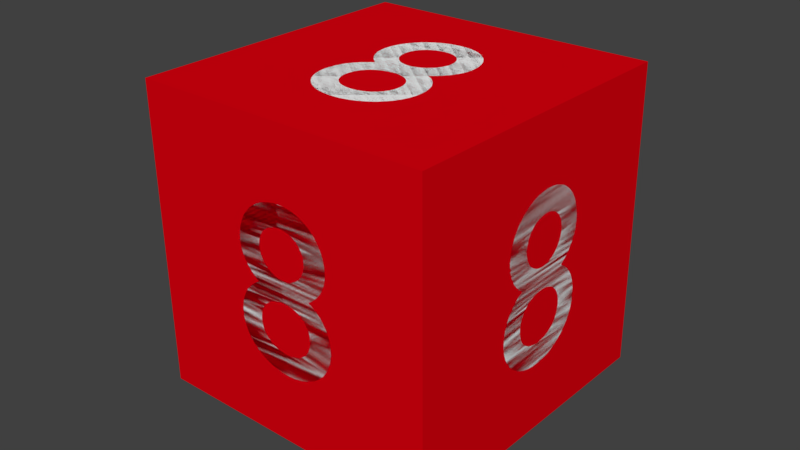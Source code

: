# Source: cube_template.blend  (saved by Blender 2.78.0; exported with 4.5.12 LTS)
import bpy
from mathutils import Matrix  # noqa: F401  (used for matrix-valued properties, if any)

bpy.ops.wm.read_factory_settings(use_empty=True)
scene = bpy.context.scene
scene.name = 'Scene'

# ---- collections
col_collection_1 = bpy.data.collections.new('Collection 1'); scene.collection.children.link(col_collection_1)

# ---- materials (node trees are filled in below, after node groups)
mat_material = bpy.data.materials.new('Material')
mat_material.alpha_threshold = 0.0
mat_material.use_transparent_shadow = False
mat_material.diffuse_color = (0.7357, 0.0, 0.005318, 1.0)
mat_material.roughness = 0.5
mat_material.line_color = (0.0, 0.0, 0.0, 1.0)
mat_material_001 = bpy.data.materials.new('Material.001')
mat_material_001.alpha_threshold = 0.0
mat_material_001.use_transparent_shadow = False
mat_material_001.diffuse_color = (1.0, 1.0, 1.0, 1.0)
mat_material_001.roughness = 0.5

# ---- material node trees

# ---- world
world_world = bpy.data.worlds.new('World'); scene.world = world_world
world_world.color = (0.05088, 0.05088, 0.05088)
world_world.use_sun_shadow = False
world_world.sun_shadow_jitter_overblur = 0.0
world_world.cycles.sampling_method = 'MANUAL'

# ---- meshes
me_cube = bpy.data.meshes.new('Cube')
me_cube.from_pydata([(1.0, 1.0, -1.0), (1.0, -1.0, -1.0), (-1.0, -1.0, -1.0), (-1.0, 1.0, -1.0), (1.0, 1.0, 1.0), (1.0, -1.0, 1.0), (-1.0, -1.0, 1.0), (-1.0, 1.0, 1.0)], [], [(0, 1, 2, 3), (4, 7, 6, 5), (0, 4, 5, 1), (1, 5, 6, 2), (2, 6, 7, 3), (4, 0, 3, 7)])
me_cube.materials.append(mat_material)
me_cube.use_remesh_preserve_volume = False
me_cube.use_remesh_preserve_attributes = False
me_cube.use_mirror_vertex_groups = False
me_cube.update()

# ---- curves / text
txt_text_010 = bpy.data.curves.new('Text.010', 'FONT')
txt_text_010.dimensions = '2D'
txt_text_010.body = '8'
txt_text_010.materials.append(mat_material_001)
txt_text_010.use_path_clamp = True
txt_text_010.bevel_resolution = 0
txt_text_010.offset_x = -0.251
txt_text_010.offset_y = -0.341
txt_text_006 = bpy.data.curves.new('Text.006', 'FONT')
txt_text_006.dimensions = '2D'
txt_text_006.body = '8'
txt_text_006.materials.append(mat_material_001)
txt_text_006.use_path_clamp = True
txt_text_006.bevel_resolution = 0
txt_text_006.offset_x = -0.251
txt_text_006.offset_y = -0.341
txt_text_009 = bpy.data.curves.new('Text.009', 'FONT')
txt_text_009.dimensions = '2D'
txt_text_009.body = '8'
txt_text_009.materials.append(mat_material_001)
txt_text_009.use_path_clamp = True
txt_text_009.bevel_resolution = 0
txt_text_009.offset_x = -0.251
txt_text_009.offset_y = -0.341
txt_text_005 = bpy.data.curves.new('Text.005', 'FONT')
txt_text_005.dimensions = '2D'
txt_text_005.body = '8'
txt_text_005.materials.append(mat_material_001)
txt_text_005.use_path_clamp = True
txt_text_005.bevel_resolution = 0
txt_text_005.offset_x = -0.251
txt_text_005.offset_y = -0.341
txt_text_004 = bpy.data.curves.new('Text.004', 'FONT')
txt_text_004.dimensions = '2D'
txt_text_004.body = '8'
txt_text_004.materials.append(mat_material_001)
txt_text_004.use_path_clamp = True
txt_text_004.bevel_resolution = 0
txt_text_004.offset_x = -0.251
txt_text_004.offset_y = -0.341
txt_text = bpy.data.curves.new('Text', 'FONT')
txt_text.dimensions = '2D'
txt_text.body = '8'
txt_text.materials.append(mat_material_001)
txt_text.use_path_clamp = True
txt_text.bevel_resolution = 0
txt_text.offset_x = -0.251
txt_text.offset_y = -0.341

# ---- objects
ob_cube = bpy.data.objects.new('Cube', me_cube)
ob_text_004 = bpy.data.objects.new('Text.004', txt_text_010)
ob_text_003 = bpy.data.objects.new('Text.003', txt_text_006)
ob_text_005 = bpy.data.objects.new('Text.005', txt_text_009)
ob_text_002 = bpy.data.objects.new('Text.002', txt_text_005)
ob_text_001 = bpy.data.objects.new('Text.001', txt_text_004)
ob_text = bpy.data.objects.new('Text', txt_text)

# ---- transforms, parenting, visibility, modifiers, constraints
ob_cube.location = (0.008757, 0.0, -0.0007445)
ob_cube.rotation_euler = (-3.142, 0.01267, 3.122)
ob_cube.scale = (0.5, 0.5, 0.5)
ob_cube.lock_rotations_4d = False
ob_cube.empty_display_type = 'ARROWS'
ob_cube.lineart.crease_threshold = 0.0
ob_text_004.location = (0.002117, 0.0, 0.523)
ob_text_004.rotation_euler = (0.06252, -6.208, 0.006895)
ob_text_004.scale = (0.7914, 0.7914, 0.7914)
ob_text_004.lineart.crease_threshold = 0.0
_m = ob_text_004.modifiers.new('Shrinkwrap', 'SHRINKWRAP')
_m.target = ob_cube
ob_text_003.location = (0.01536, 0.0, -0.5217)
ob_text_003.rotation_euler = (0.06236, -3.09, -0.006885)
ob_text_003.scale = (0.7914, 0.7914, 0.7914)
ob_text_003.lineart.crease_threshold = 0.0
_m = ob_text_003.modifiers.new('Shrinkwrap', 'SHRINKWRAP')
_m.target = ob_cube
ob_text_005.location = (0.008757, 0.559, -0.0007445)
ob_text_005.rotation_euler = (1.513, 0.0122, -2.856)
ob_text_005.scale = (0.7914, 0.7914, 0.7914)
ob_text_005.lineart.crease_threshold = 0.0
_m = ob_text_005.modifiers.new('Shrinkwrap', 'SHRINKWRAP')
_m.target = ob_cube
ob_text_002.location = (0.008757, -0.5281, -0.0007445)
ob_text_002.rotation_euler = (-1.308, 3.174, 3.17)
ob_text_002.scale = (0.7914, 0.7914, 0.7914)
ob_text_002.lineart.crease_threshold = 0.0
_m = ob_text_002.modifiers.new('Shrinkwrap', 'SHRINKWRAP')
_m.target = ob_cube
ob_text_001.location = (0.5423, 0.0, 0.006019)
ob_text_001.rotation_euler = (-4.583, -0.01847, 8.073)
ob_text_001.scale = (0.7914, 0.7914, 0.7914)
ob_text_001.lineart.crease_threshold = 0.0
_m = ob_text_001.modifiers.new('Shrinkwrap', 'SHRINKWRAP')
_m.target = ob_cube
ob_text.location = (-0.5555, 0.0, -0.007897)
ob_text.rotation_euler = (7.691, -0.02654, 4.561)
ob_text.scale = (0.7914, 0.7914, 0.7914)
ob_text.lineart.crease_threshold = 0.0
_m = ob_text.modifiers.new('Shrinkwrap', 'SHRINKWRAP')
_m.target = ob_cube

# ---- collection membership
col_collection_1.objects.link(ob_cube)
col_collection_1.objects.link(ob_text_004)
col_collection_1.objects.link(ob_text_003)
col_collection_1.objects.link(ob_text_005)
col_collection_1.objects.link(ob_text_002)
col_collection_1.objects.link(ob_text_001)
col_collection_1.objects.link(ob_text)

# ---- scene / render settings (as saved in the file)
scene.frame_start = 1; scene.frame_end = 250; scene.frame_set(0)
scene.render.engine = 'BLENDER_EEVEE_NEXT'
scene.render.resolution_percentage = 50
scene.render.dither_intensity = 0.0
scene.cycles.use_denoising = False
scene.cycles.samples = 128
scene.cycles.sampling_pattern = 'TABULATED_SOBOL'
scene.cycles.light_sampling_threshold = 0.0
scene.cycles.use_adaptive_sampling = False
scene.cycles.use_light_tree = False
scene.cycles.blur_glossy = 0.0
scene.cycles.sample_clamp_indirect = 0.0
scene.view_settings.view_transform = 'Standard'
bpy.context.view_layer.update()

# ---- added for rendering (the .blend has no active camera and no usable light): camera, sun
cam_auto = bpy.data.cameras.new('AutoCamera')
cam_auto.lens = 50.0
cam_auto.sensor_width = 36.0
cam_auto.clip_end = 1000.0
ob_auto_camera = bpy.data.objects.new('AutoCamera', cam_auto)
scene.collection.objects.link(ob_auto_camera)
ob_auto_camera.location = (1.90611, -2.28445, 1.53194)
ob_auto_camera.rotation_euler = (1.09748, -7.21219e-08, 0.694738)
scene.camera = ob_auto_camera
light_auto_sun = bpy.data.lights.new('AutoSun', 'SUN')
light_auto_sun.energy = 3.0
light_auto_sun.angle = 0.0523599
ob_auto_sun = bpy.data.objects.new('AutoSun', light_auto_sun)
scene.collection.objects.link(ob_auto_sun)
ob_auto_sun.rotation_euler = (0.872665, 0.174533, 0.523599)
bpy.context.view_layer.update()
